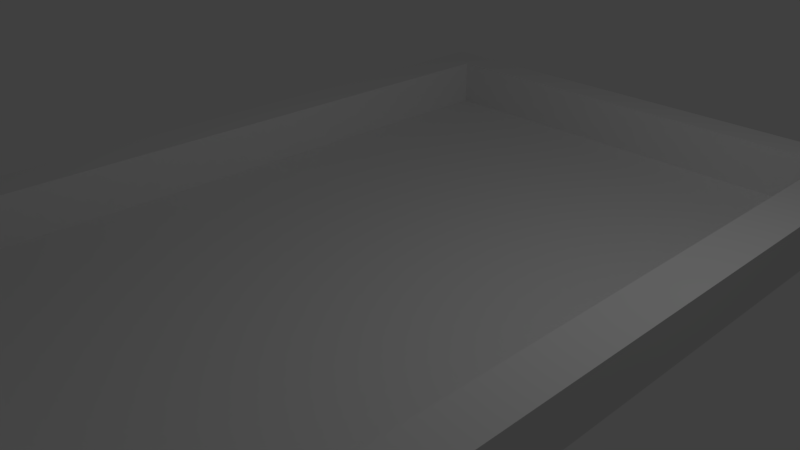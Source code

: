 # Source: board.blend  (saved by Blender 2.78.0; exported with 4.5.12 LTS)
import bpy
from mathutils import Matrix  # noqa: F401  (used for matrix-valued properties, if any)

bpy.ops.wm.read_factory_settings(use_empty=True)
scene = bpy.context.scene
scene.name = 'Scene'

# ---- collections
col_collection_1 = bpy.data.collections.new('Collection 1'); scene.collection.children.link(col_collection_1)

# ---- world
world_world = bpy.data.worlds.new('World'); scene.world = world_world
world_world.color = (0.05088, 0.05088, 0.05088)
world_world.use_sun_shadow = False
world_world.sun_shadow_jitter_overblur = 0.0
world_world.cycles.sampling_method = 'MANUAL'

# ---- cameras
cam_camera = bpy.data.cameras.new('Camera')
cam_camera.clip_end = 100.0
cam_camera.lens = 35.0
cam_camera.sensor_width = 32.0
cam_camera.sensor_height = 18.0
cam_camera.ortho_scale = 7.314
cam_camera.dof.focus_distance = 0.0
cam_camera.dof.aperture_fstop = 128.0

# ---- lights
light_lamp = bpy.data.lights.new('Lamp', 'POINT')
light_lamp.transmission_factor = 0.0
light_lamp.cutoff_distance = 30.0
light_lamp.energy = 100.0
light_lamp.shadow_buffer_clip_start = 1.001
light_lamp.shadow_soft_size = 0.1
light_lamp.shadow_maximum_resolution = 0.006
light_lamp.use_absolute_resolution = True

# ---- meshes
me_plane = bpy.data.meshes.new('Plane')
me_plane.from_pydata([(-1.0, -1.0, 0.0), (1.0, -1.0, 0.0), (-1.0, 1.0, 0.0), (1.0, 1.0, 0.0), (-0.8438, -1.0, 0.0), (0.8438, -1.0, 0.0), (0.8438, 1.0, 0.0), (-0.8438, 1.0, 0.0), (-1.0, 0.9113, 0.0), (-1.0, -0.9113, 0.0), (1.0, -0.9113, 0.0), (1.0, 0.9113, 0.0), (-0.8438, -0.9113, 0.0), (-0.8438, 0.9113, 0.0), (0.8438, -0.9113, 0.0), (0.8438, 0.9113, 0.0), (-1.0, -0.9113, 0.7239), (-1.0, -1.0, 0.7239), (0.8438, -1.0, 0.7239), (1.0, -1.0, 0.7239), (1.0, 0.9113, 0.7239), (1.0, 1.0, 0.7239), (-0.8438, 1.0, 0.7239), (-1.0, 1.0, 0.7239), (-0.8438, -1.0, 0.7239), (0.8438, 1.0, 0.7239), (-0.8438, 0.9113, 0.7239), (0.8438, 0.9113, 0.7239), (-1.0, 0.9113, 0.7239), (1.0, -0.9113, 0.7239), (-0.8438, -0.9113, 0.7239), (0.8438, -0.9113, 0.7239)], [], [(1, 10, 29, 19), (13, 15, 27, 26), (0, 4, 24, 17), (8, 9, 16, 28), (12, 14, 15, 13), (14, 12, 30, 31), (7, 2, 23, 22), (2, 8, 28, 23), (15, 14, 31, 27), (27, 20, 21, 25), (28, 26, 22, 23), (26, 27, 25, 22), (24, 18, 31, 30), (17, 24, 30, 16), (16, 30, 26, 28), (18, 19, 29, 31), (31, 29, 20, 27), (4, 5, 18, 24), (10, 11, 20, 29), (3, 6, 25, 21), (6, 7, 22, 25), (9, 0, 17, 16), (12, 13, 26, 30), (5, 1, 19, 18), (11, 3, 21, 20)])
me_plane.use_remesh_preserve_volume = False
me_plane.use_remesh_preserve_attributes = False
me_plane.use_mirror_vertex_groups = False
me_plane.update()

# ---- objects
ob_plane = bpy.data.objects.new('Plane', me_plane)
ob_lamp = bpy.data.objects.new('Lamp', light_lamp)
ob_camera = bpy.data.objects.new('Camera', cam_camera)

# ---- transforms, parenting, visibility, modifiers, constraints
ob_plane.location = (0.0, 0.0, 0.0)
ob_plane.scale = (4.0, 6.0, 1.0)
ob_plane.lineart.crease_threshold = 0.0
ob_lamp.location = (4.076, 1.005, 5.904)
ob_lamp.rotation_euler = (0.6503, 0.05522, 1.866)
ob_lamp.lock_rotations_4d = False
ob_lamp.empty_display_type = 'ARROWS'
ob_lamp.color = (0.0, 0.0, 0.0, 0.0)
ob_lamp.lineart.crease_threshold = 0.0
ob_camera.location = (7.481, -6.508, 5.344)
ob_camera.rotation_euler = (1.109, 0.0, 0.8149)
ob_camera.lock_rotations_4d = False
ob_camera.empty_display_type = 'ARROWS'
ob_camera.color = (0.0, 0.0, 0.0, 0.0)
ob_camera.display_type = 'WIRE'
ob_camera.lineart.crease_threshold = 0.0

# ---- collection membership
col_collection_1.objects.link(ob_plane)
col_collection_1.objects.link(ob_lamp)
col_collection_1.objects.link(ob_camera)

# ---- scene / render settings (as saved in the file)
scene.camera = ob_camera
scene.frame_start = 1; scene.frame_end = 250; scene.frame_set(1)
scene.render.engine = 'BLENDER_EEVEE_NEXT'
scene.render.resolution_percentage = 50
scene.render.dither_intensity = 0.0
scene.cycles.use_denoising = False
scene.cycles.samples = 128
scene.cycles.sampling_pattern = 'TABULATED_SOBOL'
scene.cycles.light_sampling_threshold = 0.0
scene.cycles.use_adaptive_sampling = False
scene.cycles.use_light_tree = False
scene.cycles.blur_glossy = 0.0
scene.cycles.sample_clamp_indirect = 0.0
scene.view_settings.view_transform = 'Standard'
bpy.context.view_layer.update()
